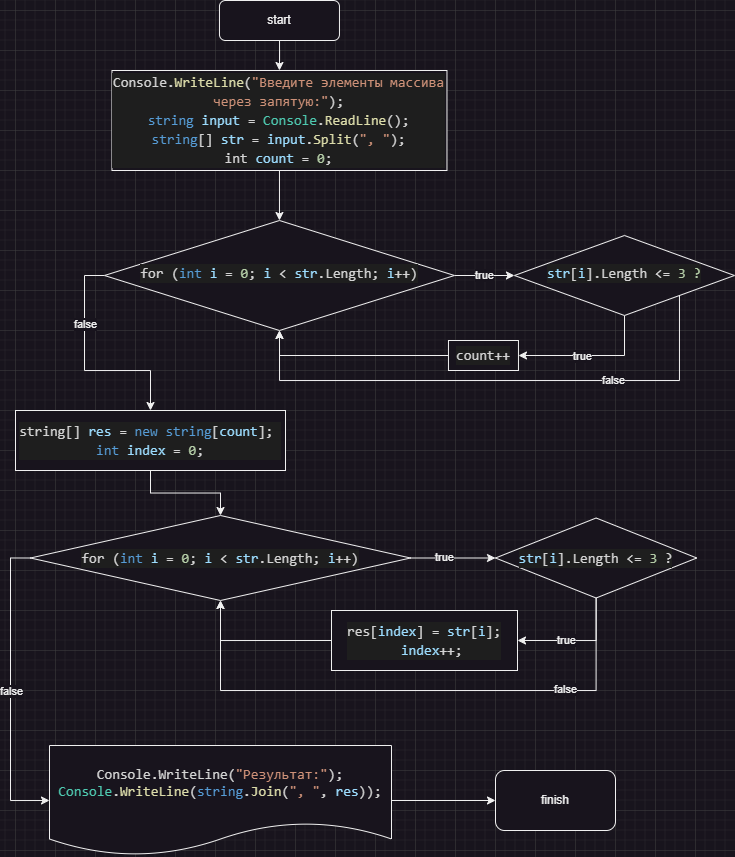

The diagram above was exported from draw.io. Its source (the exported page's mxGraphModel, read from the mxfile embedded in the PNG):
<mxGraphModel dx="1121" dy="529" grid="1" gridSize="10" guides="1" tooltips="1" connect="1" arrows="1" fold="1" page="1" pageScale="1" pageWidth="827" pageHeight="1169" math="0" shadow="0">
  <root>
    <mxCell id="WIyWlLk6GJQsqaUBKTNV-0" />
    <mxCell id="WIyWlLk6GJQsqaUBKTNV-1" parent="WIyWlLk6GJQsqaUBKTNV-0" />
    <mxCell id="nU2poGz_PrOKZrW5fE8V-1" style="edgeStyle=orthogonalEdgeStyle;rounded=0;orthogonalLoop=1;jettySize=auto;html=1;entryX=0.5;entryY=0;entryDx=0;entryDy=0;" edge="1" parent="WIyWlLk6GJQsqaUBKTNV-1" source="WIyWlLk6GJQsqaUBKTNV-3" target="nU2poGz_PrOKZrW5fE8V-0">
      <mxGeometry relative="1" as="geometry" />
    </mxCell>
    <mxCell id="WIyWlLk6GJQsqaUBKTNV-3" value="start" style="rounded=1;whiteSpace=wrap;html=1;fontSize=12;glass=0;strokeWidth=1;shadow=0;" parent="WIyWlLk6GJQsqaUBKTNV-1" vertex="1">
      <mxGeometry x="243.97" y="30" width="120" height="40" as="geometry" />
    </mxCell>
    <mxCell id="nU2poGz_PrOKZrW5fE8V-3" value="true" style="edgeStyle=orthogonalEdgeStyle;rounded=0;orthogonalLoop=1;jettySize=auto;html=1;entryX=0;entryY=0.5;entryDx=0;entryDy=0;" edge="1" parent="WIyWlLk6GJQsqaUBKTNV-1" source="WIyWlLk6GJQsqaUBKTNV-6" target="WIyWlLk6GJQsqaUBKTNV-10">
      <mxGeometry relative="1" as="geometry" />
    </mxCell>
    <mxCell id="nU2poGz_PrOKZrW5fE8V-20" style="edgeStyle=orthogonalEdgeStyle;rounded=0;orthogonalLoop=1;jettySize=auto;html=1;exitX=0;exitY=0.5;exitDx=0;exitDy=0;entryX=0.5;entryY=0;entryDx=0;entryDy=0;" edge="1" parent="WIyWlLk6GJQsqaUBKTNV-1" source="WIyWlLk6GJQsqaUBKTNV-6" target="nU2poGz_PrOKZrW5fE8V-19">
      <mxGeometry relative="1" as="geometry" />
    </mxCell>
    <mxCell id="nU2poGz_PrOKZrW5fE8V-21" value="false" style="edgeLabel;html=1;align=center;verticalAlign=middle;resizable=0;points=[];" vertex="1" connectable="0" parent="nU2poGz_PrOKZrW5fE8V-20">
      <mxGeometry x="-0.3811" y="1" relative="1" as="geometry">
        <mxPoint as="offset" />
      </mxGeometry>
    </mxCell>
    <mxCell id="WIyWlLk6GJQsqaUBKTNV-6" value="&lt;div style=&quot;color: rgb(212, 212, 212); background-color: rgb(30, 30, 30); font-family: Consolas, &amp;quot;Courier New&amp;quot;, monospace; font-size: 14px; line-height: 19px;&quot;&gt;for (&lt;span style=&quot;color: #569cd6;&quot;&gt;int&lt;/span&gt; &lt;span style=&quot;color: #9cdcfe;&quot;&gt;i&lt;/span&gt; = &lt;span style=&quot;color: #b5cea8;&quot;&gt;0&lt;/span&gt;; &lt;span style=&quot;color: #9cdcfe;&quot;&gt;i&lt;/span&gt; &amp;lt; &lt;span style=&quot;color: #9cdcfe;&quot;&gt;str&lt;/span&gt;.Length; &lt;span style=&quot;color: #9cdcfe;&quot;&gt;i&lt;/span&gt;++)&lt;/div&gt;" style="rhombus;whiteSpace=wrap;html=1;shadow=0;fontFamily=Helvetica;fontSize=12;align=center;strokeWidth=1;spacing=6;spacingTop=-4;" parent="WIyWlLk6GJQsqaUBKTNV-1" vertex="1">
      <mxGeometry x="128.97" y="250" width="350" height="110" as="geometry" />
    </mxCell>
    <mxCell id="nU2poGz_PrOKZrW5fE8V-14" style="edgeStyle=orthogonalEdgeStyle;rounded=0;orthogonalLoop=1;jettySize=auto;html=1;entryX=1;entryY=0.5;entryDx=0;entryDy=0;" edge="1" parent="WIyWlLk6GJQsqaUBKTNV-1" source="WIyWlLk6GJQsqaUBKTNV-10" target="nU2poGz_PrOKZrW5fE8V-5">
      <mxGeometry relative="1" as="geometry" />
    </mxCell>
    <mxCell id="nU2poGz_PrOKZrW5fE8V-15" value="true" style="edgeLabel;html=1;align=center;verticalAlign=middle;resizable=0;points=[];" vertex="1" connectable="0" parent="nU2poGz_PrOKZrW5fE8V-14">
      <mxGeometry x="0.1313" y="1" relative="1" as="geometry">
        <mxPoint as="offset" />
      </mxGeometry>
    </mxCell>
    <mxCell id="nU2poGz_PrOKZrW5fE8V-16" style="edgeStyle=orthogonalEdgeStyle;rounded=0;orthogonalLoop=1;jettySize=auto;html=1;entryX=0.5;entryY=1;entryDx=0;entryDy=0;" edge="1" parent="WIyWlLk6GJQsqaUBKTNV-1" source="WIyWlLk6GJQsqaUBKTNV-10" target="WIyWlLk6GJQsqaUBKTNV-6">
      <mxGeometry relative="1" as="geometry">
        <Array as="points">
          <mxPoint x="703.97" y="410" />
          <mxPoint x="303.97" y="410" />
        </Array>
      </mxGeometry>
    </mxCell>
    <mxCell id="nU2poGz_PrOKZrW5fE8V-17" value="false" style="edgeLabel;html=1;align=center;verticalAlign=middle;resizable=0;points=[];" vertex="1" connectable="0" parent="nU2poGz_PrOKZrW5fE8V-16">
      <mxGeometry x="-0.436" relative="1" as="geometry">
        <mxPoint as="offset" />
      </mxGeometry>
    </mxCell>
    <mxCell id="WIyWlLk6GJQsqaUBKTNV-10" value="&lt;div style=&quot;background-color: rgb(30, 30, 30); font-family: Consolas, &amp;quot;Courier New&amp;quot;, monospace; font-size: 14px; line-height: 19px;&quot;&gt;&lt;span style=&quot;color: rgb(212, 212, 212);&quot;&gt;&lt;span style=&quot;color: #9cdcfe;&quot;&gt;str&lt;/span&gt;[&lt;span style=&quot;color: #9cdcfe;&quot;&gt;i&lt;/span&gt;].Length &amp;lt;= &lt;/span&gt;&lt;font color=&quot;#b5cea8&quot;&gt;3 ?&lt;/font&gt;&lt;/div&gt;" style="rhombus;whiteSpace=wrap;html=1;shadow=0;fontFamily=Helvetica;fontSize=12;align=center;strokeWidth=1;spacing=6;spacingTop=-4;" parent="WIyWlLk6GJQsqaUBKTNV-1" vertex="1">
      <mxGeometry x="538.97" y="265" width="220" height="80" as="geometry" />
    </mxCell>
    <mxCell id="nU2poGz_PrOKZrW5fE8V-2" style="edgeStyle=orthogonalEdgeStyle;rounded=0;orthogonalLoop=1;jettySize=auto;html=1;entryX=0.5;entryY=0;entryDx=0;entryDy=0;" edge="1" parent="WIyWlLk6GJQsqaUBKTNV-1" source="nU2poGz_PrOKZrW5fE8V-0" target="WIyWlLk6GJQsqaUBKTNV-6">
      <mxGeometry relative="1" as="geometry" />
    </mxCell>
    <mxCell id="nU2poGz_PrOKZrW5fE8V-0" value="&lt;div style=&quot;color: rgb(212, 212, 212); background-color: rgb(30, 30, 30); font-family: Consolas, &amp;quot;Courier New&amp;quot;, monospace; font-size: 14px; line-height: 19px;&quot;&gt;&lt;div&gt;Console.&lt;span style=&quot;color: #dcdcaa;&quot;&gt;WriteLine&lt;/span&gt;(&lt;span style=&quot;color: #ce9178;&quot;&gt;&quot;Введите элементы массива через запятую:&quot;&lt;/span&gt;);&lt;/div&gt;&lt;div&gt;&lt;span style=&quot;color: #569cd6;&quot;&gt;string&lt;/span&gt; &lt;span style=&quot;color: #9cdcfe;&quot;&gt;input&lt;/span&gt; = &lt;span style=&quot;color: #4ec9b0;&quot;&gt;Console&lt;/span&gt;.&lt;span style=&quot;color: #dcdcaa;&quot;&gt;ReadLine&lt;/span&gt;();&lt;/div&gt;&lt;div&gt;&lt;span style=&quot;color: #569cd6;&quot;&gt;string&lt;/span&gt;[] &lt;span style=&quot;color: #9cdcfe;&quot;&gt;str&lt;/span&gt; = &lt;span style=&quot;color: #9cdcfe;&quot;&gt;input&lt;/span&gt;.&lt;span style=&quot;color: #dcdcaa;&quot;&gt;Split&lt;/span&gt;(&lt;span style=&quot;color: #ce9178;&quot;&gt;&quot;, &quot;&lt;/span&gt;);&lt;/div&gt;&lt;div&gt;&lt;div style=&quot;line-height: 19px;&quot;&gt;int &lt;span style=&quot;color: #9cdcfe;&quot;&gt;count&lt;/span&gt; = &lt;span style=&quot;color: #b5cea8;&quot;&gt;0&lt;/span&gt;;&lt;/div&gt;&lt;/div&gt;&lt;/div&gt;" style="rounded=0;whiteSpace=wrap;html=1;" vertex="1" parent="WIyWlLk6GJQsqaUBKTNV-1">
      <mxGeometry x="136.47" y="100" width="335" height="100" as="geometry" />
    </mxCell>
    <mxCell id="nU2poGz_PrOKZrW5fE8V-13" style="edgeStyle=orthogonalEdgeStyle;rounded=0;orthogonalLoop=1;jettySize=auto;html=1;entryX=0.5;entryY=1;entryDx=0;entryDy=0;exitX=0;exitY=0.5;exitDx=0;exitDy=0;" edge="1" parent="WIyWlLk6GJQsqaUBKTNV-1" source="nU2poGz_PrOKZrW5fE8V-5" target="WIyWlLk6GJQsqaUBKTNV-6">
      <mxGeometry relative="1" as="geometry" />
    </mxCell>
    <mxCell id="nU2poGz_PrOKZrW5fE8V-5" value="&lt;div style=&quot;color: rgb(212, 212, 212); background-color: rgb(30, 30, 30); font-family: Consolas, &amp;quot;Courier New&amp;quot;, monospace; font-size: 14px; line-height: 19px;&quot;&gt;count++&lt;/div&gt;" style="rounded=0;whiteSpace=wrap;html=1;" vertex="1" parent="WIyWlLk6GJQsqaUBKTNV-1">
      <mxGeometry x="472.97" y="370" width="70" height="30" as="geometry" />
    </mxCell>
    <mxCell id="nU2poGz_PrOKZrW5fE8V-23" value="" style="edgeStyle=orthogonalEdgeStyle;rounded=0;orthogonalLoop=1;jettySize=auto;html=1;" edge="1" parent="WIyWlLk6GJQsqaUBKTNV-1" source="nU2poGz_PrOKZrW5fE8V-19" target="nU2poGz_PrOKZrW5fE8V-22">
      <mxGeometry relative="1" as="geometry" />
    </mxCell>
    <mxCell id="nU2poGz_PrOKZrW5fE8V-19" value="&lt;div style=&quot;color: rgb(212, 212, 212); background-color: rgb(30, 30, 30); font-family: Consolas, &amp;quot;Courier New&amp;quot;, monospace; font-size: 14px; line-height: 19px;&quot;&gt;&lt;div&gt;string[] &lt;span style=&quot;color: #9cdcfe;&quot;&gt;res&lt;/span&gt; = &lt;span style=&quot;color: #569cd6;&quot;&gt;new&lt;/span&gt; &lt;span style=&quot;color: #569cd6;&quot;&gt;string&lt;/span&gt;[&lt;span style=&quot;color: #9cdcfe;&quot;&gt;count&lt;/span&gt;];&amp;nbsp;&lt;/div&gt;&lt;div&gt;&lt;span style=&quot;color: rgb(86, 156, 214);&quot;&gt;int&lt;/span&gt; &lt;span style=&quot;color: rgb(156, 220, 254);&quot;&gt;index&lt;/span&gt; = &lt;span style=&quot;color: rgb(181, 206, 168);&quot;&gt;0&lt;/span&gt;;&lt;/div&gt;&lt;/div&gt;" style="rounded=0;whiteSpace=wrap;html=1;" vertex="1" parent="WIyWlLk6GJQsqaUBKTNV-1">
      <mxGeometry x="40" y="440" width="270" height="60" as="geometry" />
    </mxCell>
    <mxCell id="nU2poGz_PrOKZrW5fE8V-25" value="" style="edgeStyle=orthogonalEdgeStyle;rounded=0;orthogonalLoop=1;jettySize=auto;html=1;" edge="1" parent="WIyWlLk6GJQsqaUBKTNV-1" source="nU2poGz_PrOKZrW5fE8V-22" target="nU2poGz_PrOKZrW5fE8V-24">
      <mxGeometry relative="1" as="geometry" />
    </mxCell>
    <mxCell id="nU2poGz_PrOKZrW5fE8V-32" value="true" style="edgeLabel;html=1;align=center;verticalAlign=middle;resizable=0;points=[];" vertex="1" connectable="0" parent="nU2poGz_PrOKZrW5fE8V-25">
      <mxGeometry x="-0.1995" y="1" relative="1" as="geometry">
        <mxPoint as="offset" />
      </mxGeometry>
    </mxCell>
    <mxCell id="nU2poGz_PrOKZrW5fE8V-38" style="edgeStyle=orthogonalEdgeStyle;rounded=0;orthogonalLoop=1;jettySize=auto;html=1;entryX=0;entryY=0.5;entryDx=0;entryDy=0;exitX=0;exitY=0.5;exitDx=0;exitDy=0;" edge="1" parent="WIyWlLk6GJQsqaUBKTNV-1" source="nU2poGz_PrOKZrW5fE8V-22" target="nU2poGz_PrOKZrW5fE8V-36">
      <mxGeometry relative="1" as="geometry">
        <Array as="points">
          <mxPoint x="35" y="587" />
          <mxPoint x="35" y="830" />
        </Array>
      </mxGeometry>
    </mxCell>
    <mxCell id="nU2poGz_PrOKZrW5fE8V-39" value="false" style="edgeLabel;html=1;align=center;verticalAlign=middle;resizable=0;points=[];" vertex="1" connectable="0" parent="nU2poGz_PrOKZrW5fE8V-38">
      <mxGeometry x="-0.6566" y="1" relative="1" as="geometry">
        <mxPoint y="101" as="offset" />
      </mxGeometry>
    </mxCell>
    <mxCell id="nU2poGz_PrOKZrW5fE8V-22" value="&lt;div style=&quot;color: rgb(212, 212, 212); background-color: rgb(30, 30, 30); font-family: Consolas, &amp;quot;Courier New&amp;quot;, monospace; font-size: 14px; line-height: 19px;&quot;&gt;for (&lt;span style=&quot;color: #569cd6;&quot;&gt;int&lt;/span&gt; &lt;span style=&quot;color: #9cdcfe;&quot;&gt;i&lt;/span&gt; = &lt;span style=&quot;color: #b5cea8;&quot;&gt;0&lt;/span&gt;; &lt;span style=&quot;color: #9cdcfe;&quot;&gt;i&lt;/span&gt; &amp;lt; &lt;span style=&quot;color: #9cdcfe;&quot;&gt;str&lt;/span&gt;.Length; &lt;span style=&quot;color: #9cdcfe;&quot;&gt;i&lt;/span&gt;++)&lt;/div&gt;" style="rhombus;whiteSpace=wrap;html=1;rounded=0;" vertex="1" parent="WIyWlLk6GJQsqaUBKTNV-1">
      <mxGeometry x="55" y="545" width="380" height="85" as="geometry" />
    </mxCell>
    <mxCell id="nU2poGz_PrOKZrW5fE8V-27" value="" style="edgeStyle=orthogonalEdgeStyle;rounded=0;orthogonalLoop=1;jettySize=auto;html=1;entryX=1;entryY=0.5;entryDx=0;entryDy=0;" edge="1" parent="WIyWlLk6GJQsqaUBKTNV-1" source="nU2poGz_PrOKZrW5fE8V-24" target="nU2poGz_PrOKZrW5fE8V-26">
      <mxGeometry relative="1" as="geometry" />
    </mxCell>
    <mxCell id="nU2poGz_PrOKZrW5fE8V-29" value="true" style="edgeLabel;html=1;align=center;verticalAlign=middle;resizable=0;points=[];" vertex="1" connectable="0" parent="nU2poGz_PrOKZrW5fE8V-27">
      <mxGeometry x="0.1414" y="2" relative="1" as="geometry">
        <mxPoint x="-4" y="-2" as="offset" />
      </mxGeometry>
    </mxCell>
    <mxCell id="nU2poGz_PrOKZrW5fE8V-30" style="edgeStyle=orthogonalEdgeStyle;rounded=0;orthogonalLoop=1;jettySize=auto;html=1;entryX=0.5;entryY=1;entryDx=0;entryDy=0;exitX=0.5;exitY=1;exitDx=0;exitDy=0;" edge="1" parent="WIyWlLk6GJQsqaUBKTNV-1" source="nU2poGz_PrOKZrW5fE8V-24" target="nU2poGz_PrOKZrW5fE8V-22">
      <mxGeometry relative="1" as="geometry">
        <mxPoint x="610" y="630" as="sourcePoint" />
        <Array as="points">
          <mxPoint x="621" y="720" />
          <mxPoint x="245" y="720" />
        </Array>
      </mxGeometry>
    </mxCell>
    <mxCell id="nU2poGz_PrOKZrW5fE8V-31" value="false" style="edgeLabel;html=1;align=center;verticalAlign=middle;resizable=0;points=[];" vertex="1" connectable="0" parent="nU2poGz_PrOKZrW5fE8V-30">
      <mxGeometry x="-0.1898" y="-1" relative="1" as="geometry">
        <mxPoint x="103" as="offset" />
      </mxGeometry>
    </mxCell>
    <mxCell id="nU2poGz_PrOKZrW5fE8V-24" value="&lt;div style=&quot;color: rgb(212, 212, 212); background-color: rgb(30, 30, 30); font-family: Consolas, &amp;quot;Courier New&amp;quot;, monospace; font-size: 14px; line-height: 19px;&quot;&gt;&lt;span style=&quot;color: #9cdcfe;&quot;&gt;str&lt;/span&gt;[&lt;span style=&quot;color: #9cdcfe;&quot;&gt;i&lt;/span&gt;].Length &amp;lt;= &lt;span style=&quot;color: #b5cea8;&quot;&gt;3&lt;/span&gt;&amp;nbsp;?&lt;/div&gt;" style="rhombus;whiteSpace=wrap;html=1;rounded=0;" vertex="1" parent="WIyWlLk6GJQsqaUBKTNV-1">
      <mxGeometry x="520" y="547.5" width="201.25" height="80" as="geometry" />
    </mxCell>
    <mxCell id="nU2poGz_PrOKZrW5fE8V-28" style="edgeStyle=orthogonalEdgeStyle;rounded=0;orthogonalLoop=1;jettySize=auto;html=1;entryX=0.5;entryY=1;entryDx=0;entryDy=0;exitX=0;exitY=0.5;exitDx=0;exitDy=0;" edge="1" parent="WIyWlLk6GJQsqaUBKTNV-1" source="nU2poGz_PrOKZrW5fE8V-26" target="nU2poGz_PrOKZrW5fE8V-22">
      <mxGeometry relative="1" as="geometry" />
    </mxCell>
    <mxCell id="nU2poGz_PrOKZrW5fE8V-26" value="&lt;div style=&quot;color: rgb(212, 212, 212); background-color: rgb(30, 30, 30); font-family: Consolas, &amp;quot;Courier New&amp;quot;, monospace; font-size: 14px; line-height: 19px;&quot;&gt;&lt;div&gt;res[&lt;span style=&quot;color: #9cdcfe;&quot;&gt;index&lt;/span&gt;] = &lt;span style=&quot;color: #9cdcfe;&quot;&gt;str&lt;/span&gt;[&lt;span style=&quot;color: #9cdcfe;&quot;&gt;i&lt;/span&gt;];&lt;/div&gt;&lt;div&gt;&amp;nbsp; &lt;span style=&quot;color: #9cdcfe;&quot;&gt;index&lt;/span&gt;++;&lt;/div&gt;&lt;/div&gt;" style="whiteSpace=wrap;html=1;rounded=0;" vertex="1" parent="WIyWlLk6GJQsqaUBKTNV-1">
      <mxGeometry x="356" y="640" width="186" height="60" as="geometry" />
    </mxCell>
    <mxCell id="nU2poGz_PrOKZrW5fE8V-41" style="edgeStyle=orthogonalEdgeStyle;rounded=0;orthogonalLoop=1;jettySize=auto;html=1;entryX=0;entryY=0.5;entryDx=0;entryDy=0;" edge="1" parent="WIyWlLk6GJQsqaUBKTNV-1" source="nU2poGz_PrOKZrW5fE8V-36" target="nU2poGz_PrOKZrW5fE8V-40">
      <mxGeometry relative="1" as="geometry" />
    </mxCell>
    <mxCell id="nU2poGz_PrOKZrW5fE8V-36" value="&lt;div style=&quot;color: rgb(212, 212, 212); font-family: Consolas, &amp;quot;Courier New&amp;quot;, monospace; font-size: 14px;&quot;&gt;Console.WriteLine(&lt;span style=&quot;color: rgb(206, 145, 120);&quot;&gt;&quot;Результат:&quot;&lt;/span&gt;);&lt;/div&gt;&lt;div style=&quot;color: rgb(212, 212, 212); font-family: Consolas, &amp;quot;Courier New&amp;quot;, monospace; font-size: 14px;&quot;&gt;&lt;span style=&quot;color: rgb(78, 201, 176);&quot;&gt;Console&lt;/span&gt;.&lt;span style=&quot;color: rgb(220, 220, 170);&quot;&gt;WriteLine&lt;/span&gt;(&lt;span style=&quot;color: rgb(86, 156, 214);&quot;&gt;string&lt;/span&gt;.&lt;span style=&quot;color: rgb(220, 220, 170);&quot;&gt;Join&lt;/span&gt;(&lt;span style=&quot;color: rgb(206, 145, 120);&quot;&gt;&quot;, &quot;&lt;/span&gt;,&amp;nbsp;&lt;span style=&quot;color: rgb(156, 220, 254);&quot;&gt;res&lt;/span&gt;));&lt;/div&gt;" style="shape=document;whiteSpace=wrap;html=1;boundedLbl=1;" vertex="1" parent="WIyWlLk6GJQsqaUBKTNV-1">
      <mxGeometry x="74" y="775" width="342" height="110" as="geometry" />
    </mxCell>
    <mxCell id="nU2poGz_PrOKZrW5fE8V-40" value="finish" style="rounded=1;whiteSpace=wrap;html=1;" vertex="1" parent="WIyWlLk6GJQsqaUBKTNV-1">
      <mxGeometry x="520" y="800" width="120" height="60" as="geometry" />
    </mxCell>
  </root>
</mxGraphModel>